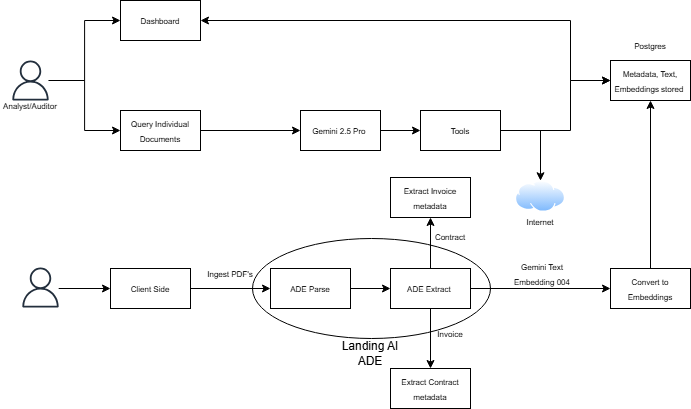

The diagram above was exported from draw.io. Its source (the exported page's mxGraphModel, read from the mxfile embedded in the PNG):
<mxGraphModel dx="2276" dy="777" grid="1" gridSize="10" guides="1" tooltips="1" connect="1" arrows="1" fold="1" page="1" pageScale="1" pageWidth="850" pageHeight="1100" math="0" shadow="0">
  <root>
    <mxCell id="0" />
    <mxCell id="1" parent="0" />
    <mxCell id="VP4FVcpAW_umOeVeXZOB-24" style="edgeStyle=orthogonalEdgeStyle;rounded=0;orthogonalLoop=1;jettySize=auto;html=1;entryX=0;entryY=0.5;entryDx=0;entryDy=0;" parent="1" target="VP4FVcpAW_umOeVeXZOB-22" edge="1">
      <mxGeometry relative="1" as="geometry">
        <mxPoint x="-1.818181818182211" y="451.9999999999999" as="sourcePoint" />
      </mxGeometry>
    </mxCell>
    <mxCell id="VP4FVcpAW_umOeVeXZOB-1" value="" style="sketch=0;outlineConnect=0;fontColor=#232F3E;gradientColor=none;fillColor=#232F3D;strokeColor=none;dashed=0;verticalLabelPosition=bottom;verticalAlign=top;align=center;html=1;fontSize=12;fontStyle=0;aspect=fixed;pointerEvents=1;shape=mxgraph.aws4.user;" parent="1" vertex="1">
      <mxGeometry x="-40" y="431" width="40" height="40" as="geometry" />
    </mxCell>
    <mxCell id="VP4FVcpAW_umOeVeXZOB-7" style="edgeStyle=orthogonalEdgeStyle;rounded=0;orthogonalLoop=1;jettySize=auto;html=1;entryX=0;entryY=0.5;entryDx=0;entryDy=0;" parent="1" source="VP4FVcpAW_umOeVeXZOB-2" target="VP4FVcpAW_umOeVeXZOB-6" edge="1">
      <mxGeometry relative="1" as="geometry" />
    </mxCell>
    <mxCell id="VP4FVcpAW_umOeVeXZOB-2" value="&lt;span style=&quot;font-size: 8px;&quot;&gt;ADE Parse&lt;/span&gt;" style="rounded=0;whiteSpace=wrap;html=1;" parent="1" vertex="1">
      <mxGeometry x="210" y="432" width="80" height="40" as="geometry" />
    </mxCell>
    <mxCell id="VP4FVcpAW_umOeVeXZOB-4" value="&lt;font style=&quot;font-size: 8px;&quot;&gt;Ingest PDF's&lt;/font&gt;" style="text;html=1;whiteSpace=wrap;strokeColor=none;fillColor=none;align=center;verticalAlign=middle;rounded=0;" parent="1" vertex="1">
      <mxGeometry x="140" y="422" width="60" height="30" as="geometry" />
    </mxCell>
    <mxCell id="VP4FVcpAW_umOeVeXZOB-9" style="edgeStyle=orthogonalEdgeStyle;rounded=0;orthogonalLoop=1;jettySize=auto;html=1;exitX=1;exitY=0.5;exitDx=0;exitDy=0;entryX=0;entryY=0.5;entryDx=0;entryDy=0;" parent="1" source="VP4FVcpAW_umOeVeXZOB-6" target="VP4FVcpAW_umOeVeXZOB-8" edge="1">
      <mxGeometry relative="1" as="geometry" />
    </mxCell>
    <mxCell id="VP4FVcpAW_umOeVeXZOB-17" style="edgeStyle=orthogonalEdgeStyle;rounded=0;orthogonalLoop=1;jettySize=auto;html=1;entryX=0.5;entryY=1;entryDx=0;entryDy=0;" parent="1" source="VP4FVcpAW_umOeVeXZOB-6" target="VP4FVcpAW_umOeVeXZOB-16" edge="1">
      <mxGeometry relative="1" as="geometry" />
    </mxCell>
    <mxCell id="VP4FVcpAW_umOeVeXZOB-19" style="edgeStyle=orthogonalEdgeStyle;rounded=0;orthogonalLoop=1;jettySize=auto;html=1;anchorPointDirection=1;" parent="1" source="VP4FVcpAW_umOeVeXZOB-6" target="VP4FVcpAW_umOeVeXZOB-18" edge="1">
      <mxGeometry relative="1" as="geometry" />
    </mxCell>
    <mxCell id="VP4FVcpAW_umOeVeXZOB-6" value="&lt;div&gt;&lt;font style=&quot;font-size: 8px;&quot;&gt;ADE Extract&amp;nbsp;&lt;/font&gt;&lt;/div&gt;" style="rounded=0;whiteSpace=wrap;html=1;" parent="1" vertex="1">
      <mxGeometry x="330" y="432" width="80" height="40" as="geometry" />
    </mxCell>
    <mxCell id="VP4FVcpAW_umOeVeXZOB-14" style="edgeStyle=orthogonalEdgeStyle;rounded=0;orthogonalLoop=1;jettySize=auto;html=1;entryX=0.5;entryY=1;entryDx=0;entryDy=0;" parent="1" source="VP4FVcpAW_umOeVeXZOB-8" target="VP4FVcpAW_umOeVeXZOB-13" edge="1">
      <mxGeometry relative="1" as="geometry" />
    </mxCell>
    <mxCell id="VP4FVcpAW_umOeVeXZOB-8" value="&lt;span style=&quot;font-size: 8px;&quot;&gt;Convert to Embeddings&lt;/span&gt;" style="rounded=0;whiteSpace=wrap;html=1;" parent="1" vertex="1">
      <mxGeometry x="550" y="432" width="80" height="40" as="geometry" />
    </mxCell>
    <mxCell id="VP4FVcpAW_umOeVeXZOB-10" value="" style="ellipse;whiteSpace=wrap;html=1;fillColor=none;" parent="1" vertex="1">
      <mxGeometry x="192" y="402" width="238" height="100" as="geometry" />
    </mxCell>
    <mxCell id="VP4FVcpAW_umOeVeXZOB-11" value="Landing AI ADE" style="text;html=1;whiteSpace=wrap;strokeColor=none;fillColor=none;align=center;verticalAlign=middle;rounded=0;" parent="1" vertex="1">
      <mxGeometry x="280" y="502" width="60" height="30" as="geometry" />
    </mxCell>
    <mxCell id="VP4FVcpAW_umOeVeXZOB-12" value="&lt;font style=&quot;font-size: 8px;&quot;&gt;Gemini Text Embedding 004&lt;/font&gt;" style="text;html=1;whiteSpace=wrap;strokeColor=none;fillColor=none;align=center;verticalAlign=middle;rounded=0;" parent="1" vertex="1">
      <mxGeometry x="452" y="422" width="60" height="30" as="geometry" />
    </mxCell>
    <mxCell id="VP4FVcpAW_umOeVeXZOB-13" value="&lt;span style=&quot;font-size: 8px;&quot;&gt;Metadata, Text, Embeddings stored&amp;nbsp;&lt;/span&gt;" style="rounded=0;whiteSpace=wrap;html=1;" parent="1" vertex="1">
      <mxGeometry x="550" y="224" width="80" height="40" as="geometry" />
    </mxCell>
    <mxCell id="VP4FVcpAW_umOeVeXZOB-15" value="&lt;font style=&quot;font-size: 8px;&quot;&gt;Postgres&lt;/font&gt;" style="text;html=1;whiteSpace=wrap;strokeColor=none;fillColor=none;align=center;verticalAlign=middle;rounded=0;" parent="1" vertex="1">
      <mxGeometry x="560" y="194" width="60" height="30" as="geometry" />
    </mxCell>
    <mxCell id="VP4FVcpAW_umOeVeXZOB-16" value="&lt;span style=&quot;font-size: 8px;&quot;&gt;Extract Invoice metadata&lt;/span&gt;" style="rounded=0;whiteSpace=wrap;html=1;" parent="1" vertex="1">
      <mxGeometry x="330" y="341" width="80" height="40" as="geometry" />
    </mxCell>
    <mxCell id="VP4FVcpAW_umOeVeXZOB-18" value="&lt;span style=&quot;font-size: 8px;&quot;&gt;Extract Contract metadata&lt;/span&gt;" style="rounded=0;whiteSpace=wrap;html=1;" parent="1" vertex="1">
      <mxGeometry x="330" y="532" width="80" height="40" as="geometry" />
    </mxCell>
    <mxCell id="VP4FVcpAW_umOeVeXZOB-23" style="edgeStyle=orthogonalEdgeStyle;rounded=0;orthogonalLoop=1;jettySize=auto;html=1;entryX=0;entryY=0.5;entryDx=0;entryDy=0;" parent="1" source="VP4FVcpAW_umOeVeXZOB-22" target="VP4FVcpAW_umOeVeXZOB-2" edge="1">
      <mxGeometry relative="1" as="geometry" />
    </mxCell>
    <mxCell id="VP4FVcpAW_umOeVeXZOB-22" value="&lt;span style=&quot;font-size: 8px;&quot;&gt;Client Side&lt;/span&gt;" style="rounded=0;whiteSpace=wrap;html=1;" parent="1" vertex="1">
      <mxGeometry x="50" y="432" width="80" height="40" as="geometry" />
    </mxCell>
    <mxCell id="VP4FVcpAW_umOeVeXZOB-25" value="&lt;span style=&quot;font-size: 8px;&quot;&gt;Contract&lt;/span&gt;" style="text;html=1;whiteSpace=wrap;strokeColor=none;fillColor=none;align=center;verticalAlign=middle;rounded=0;" parent="1" vertex="1">
      <mxGeometry x="360" y="385" width="60" height="30" as="geometry" />
    </mxCell>
    <mxCell id="VP4FVcpAW_umOeVeXZOB-26" value="&lt;span style=&quot;font-size: 8px;&quot;&gt;Invoice&lt;/span&gt;" style="text;html=1;whiteSpace=wrap;strokeColor=none;fillColor=none;align=center;verticalAlign=middle;rounded=0;" parent="1" vertex="1">
      <mxGeometry x="360" y="482" width="60" height="30" as="geometry" />
    </mxCell>
    <mxCell id="VP4FVcpAW_umOeVeXZOB-30" style="edgeStyle=orthogonalEdgeStyle;rounded=0;orthogonalLoop=1;jettySize=auto;html=1;entryX=0;entryY=0.5;entryDx=0;entryDy=0;" parent="1" source="VP4FVcpAW_umOeVeXZOB-27" target="VP4FVcpAW_umOeVeXZOB-29" edge="1">
      <mxGeometry relative="1" as="geometry" />
    </mxCell>
    <mxCell id="VP4FVcpAW_umOeVeXZOB-34" style="edgeStyle=orthogonalEdgeStyle;rounded=0;orthogonalLoop=1;jettySize=auto;html=1;entryX=0;entryY=0.5;entryDx=0;entryDy=0;" parent="1" source="VP4FVcpAW_umOeVeXZOB-27" target="VP4FVcpAW_umOeVeXZOB-32" edge="1">
      <mxGeometry relative="1" as="geometry" />
    </mxCell>
    <mxCell id="VP4FVcpAW_umOeVeXZOB-27" value="" style="sketch=0;outlineConnect=0;fontColor=#232F3E;gradientColor=none;fillColor=#232F3D;strokeColor=none;dashed=0;verticalLabelPosition=bottom;verticalAlign=top;align=center;html=1;fontSize=12;fontStyle=0;aspect=fixed;pointerEvents=1;shape=mxgraph.aws4.user;" parent="1" vertex="1">
      <mxGeometry x="-50" y="224" width="40" height="40" as="geometry" />
    </mxCell>
    <mxCell id="VP4FVcpAW_umOeVeXZOB-28" value="&lt;font style=&quot;font-size: 8px;&quot;&gt;Analyst/Auditor&lt;/font&gt;" style="text;html=1;whiteSpace=wrap;strokeColor=none;fillColor=none;align=center;verticalAlign=middle;rounded=0;" parent="1" vertex="1">
      <mxGeometry x="-60" y="254" width="60" height="30" as="geometry" />
    </mxCell>
    <mxCell id="VP4FVcpAW_umOeVeXZOB-29" value="&lt;span style=&quot;font-size: 8px;&quot;&gt;Dashboard&lt;/span&gt;" style="rounded=0;whiteSpace=wrap;html=1;" parent="1" vertex="1">
      <mxGeometry x="60" y="164" width="80" height="40" as="geometry" />
    </mxCell>
    <mxCell id="VP4FVcpAW_umOeVeXZOB-31" value="" style="endArrow=classic;startArrow=classic;html=1;rounded=0;exitX=1;exitY=0.5;exitDx=0;exitDy=0;entryX=0;entryY=0.5;entryDx=0;entryDy=0;" parent="1" source="VP4FVcpAW_umOeVeXZOB-29" target="VP4FVcpAW_umOeVeXZOB-13" edge="1">
      <mxGeometry width="50" height="50" relative="1" as="geometry">
        <mxPoint x="320" y="272" as="sourcePoint" />
        <mxPoint x="370" y="222" as="targetPoint" />
        <Array as="points">
          <mxPoint x="510" y="184" />
          <mxPoint x="510" y="244" />
        </Array>
      </mxGeometry>
    </mxCell>
    <mxCell id="VP4FVcpAW_umOeVeXZOB-43" style="edgeStyle=orthogonalEdgeStyle;rounded=0;orthogonalLoop=1;jettySize=auto;html=1;entryX=0;entryY=0.5;entryDx=0;entryDy=0;" parent="1" source="VP4FVcpAW_umOeVeXZOB-32" target="VP4FVcpAW_umOeVeXZOB-36" edge="1">
      <mxGeometry relative="1" as="geometry" />
    </mxCell>
    <mxCell id="VP4FVcpAW_umOeVeXZOB-32" value="&lt;span style=&quot;font-size: 8px;&quot;&gt;Query Individual Documents&lt;/span&gt;" style="rounded=0;whiteSpace=wrap;html=1;" parent="1" vertex="1">
      <mxGeometry x="60" y="274" width="80" height="40" as="geometry" />
    </mxCell>
    <mxCell id="VP4FVcpAW_umOeVeXZOB-35" style="edgeStyle=orthogonalEdgeStyle;rounded=0;orthogonalLoop=1;jettySize=auto;html=1;entryX=0;entryY=0.5;entryDx=0;entryDy=0;" parent="1" source="VP4FVcpAW_umOeVeXZOB-36" target="VP4FVcpAW_umOeVeXZOB-37" edge="1">
      <mxGeometry relative="1" as="geometry" />
    </mxCell>
    <mxCell id="VP4FVcpAW_umOeVeXZOB-36" value="&lt;span style=&quot;font-size: 8px;&quot;&gt;Gemini 2.5 Pro&amp;nbsp;&lt;/span&gt;" style="rounded=0;whiteSpace=wrap;html=1;" parent="1" vertex="1">
      <mxGeometry x="240" y="274" width="80" height="40" as="geometry" />
    </mxCell>
    <mxCell id="VP4FVcpAW_umOeVeXZOB-38" style="edgeStyle=orthogonalEdgeStyle;rounded=0;orthogonalLoop=1;jettySize=auto;html=1;entryX=0;entryY=0.5;entryDx=0;entryDy=0;" parent="1" source="VP4FVcpAW_umOeVeXZOB-37" target="VP4FVcpAW_umOeVeXZOB-13" edge="1">
      <mxGeometry relative="1" as="geometry">
        <Array as="points">
          <mxPoint x="510" y="294" />
          <mxPoint x="510" y="244" />
        </Array>
      </mxGeometry>
    </mxCell>
    <mxCell id="VP4FVcpAW_umOeVeXZOB-39" style="edgeStyle=orthogonalEdgeStyle;rounded=0;orthogonalLoop=1;jettySize=auto;html=1;" parent="1" source="VP4FVcpAW_umOeVeXZOB-37" target="VP4FVcpAW_umOeVeXZOB-40" edge="1">
      <mxGeometry relative="1" as="geometry">
        <mxPoint x="480" y="359.9999999999999" as="targetPoint" />
      </mxGeometry>
    </mxCell>
    <mxCell id="VP4FVcpAW_umOeVeXZOB-37" value="&lt;span style=&quot;font-size: 8px;&quot;&gt;Tools&lt;/span&gt;" style="rounded=0;whiteSpace=wrap;html=1;" parent="1" vertex="1">
      <mxGeometry x="360" y="274" width="80" height="40" as="geometry" />
    </mxCell>
    <mxCell id="VP4FVcpAW_umOeVeXZOB-40" value="" style="image;aspect=fixed;perimeter=ellipsePerimeter;html=1;align=center;shadow=0;dashed=0;spacingTop=3;image=img/lib/active_directory/internet_cloud.svg;" parent="1" vertex="1">
      <mxGeometry x="455" y="344.2499999999999" width="50" height="31.5" as="geometry" />
    </mxCell>
    <mxCell id="VP4FVcpAW_umOeVeXZOB-42" value="&lt;font style=&quot;font-size: 8px;&quot;&gt;Internet&lt;/font&gt;" style="text;html=1;whiteSpace=wrap;strokeColor=none;fillColor=none;align=center;verticalAlign=middle;rounded=0;" parent="1" vertex="1">
      <mxGeometry x="450" y="370" width="60" height="30" as="geometry" />
    </mxCell>
  </root>
</mxGraphModel>